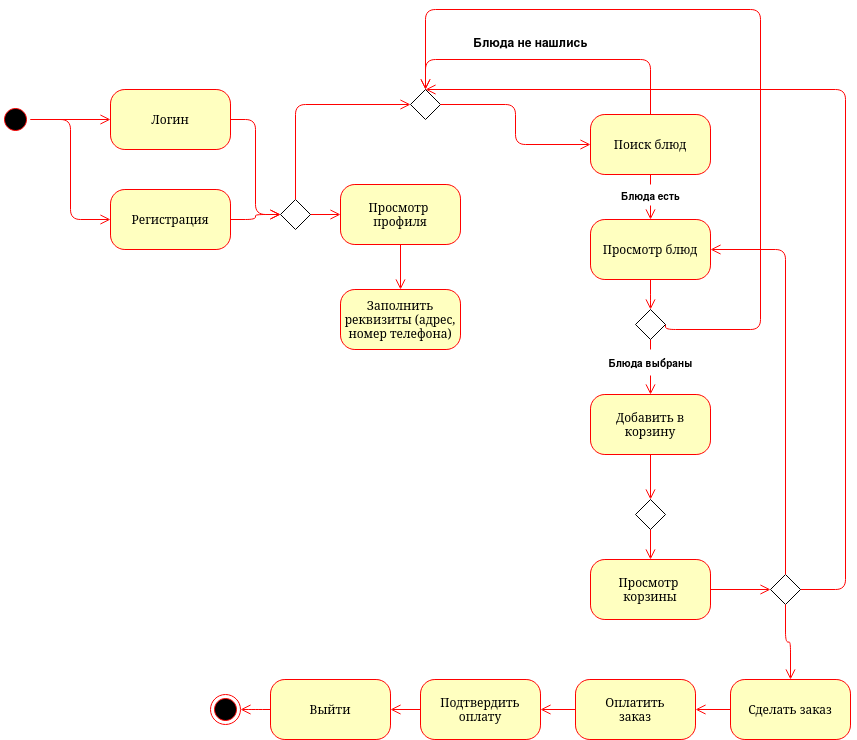

The diagram above was exported from draw.io. Its source (the exported page's mxGraphModel, read from the mxfile embedded in the PNG):
<mxGraphModel dx="1020" dy="1143" grid="1" gridSize="10" guides="1" tooltips="1" connect="1" arrows="1" fold="1" page="1" pageScale="1" pageWidth="1100" pageHeight="850" background="none" math="0" shadow="0">
  <root>
    <mxCell id="0" />
    <mxCell id="1" parent="0" />
    <mxCell id="382b91b5511bd0f7-1" value="" style="ellipse;html=1;shape=startState;fillColor=#000000;strokeColor=#ff0000;rounded=1;shadow=0;comic=0;labelBackgroundColor=none;fontFamily=Verdana;fontSize=12;fontColor=#000000;align=center;direction=south;" parent="1" vertex="1">
      <mxGeometry x="170" y="135" width="30" height="30" as="geometry" />
    </mxCell>
    <mxCell id="382b91b5511bd0f7-5" value="Регистрация" style="rounded=1;whiteSpace=wrap;html=1;arcSize=24;fillColor=#ffffc0;strokeColor=#ff0000;shadow=0;comic=0;labelBackgroundColor=none;fontFamily=Verdana;fontSize=12;fontColor=#000000;align=center;" parent="1" vertex="1">
      <mxGeometry x="280" y="220" width="120" height="60" as="geometry" />
    </mxCell>
    <mxCell id="382b91b5511bd0f7-6" value="Логин" style="rounded=1;whiteSpace=wrap;html=1;arcSize=24;fillColor=#ffffc0;strokeColor=#ff0000;shadow=0;comic=0;labelBackgroundColor=none;fontFamily=Verdana;fontSize=12;fontColor=#000000;align=center;" parent="1" vertex="1">
      <mxGeometry x="280" y="120" width="120" height="60" as="geometry" />
    </mxCell>
    <mxCell id="3cde6dad864a17aa-3" style="edgeStyle=orthogonalEdgeStyle;html=1;labelBackgroundColor=none;endArrow=open;endSize=8;strokeColor=#ff0000;fontFamily=Verdana;fontSize=12;align=left;entryX=0.5;entryY=0;entryDx=0;entryDy=0;exitX=1;exitY=0.5;exitDx=0;exitDy=0;" parent="1" source="PaydA0Tg0tzG1Le85C62-20" target="PaydA0Tg0tzG1Le85C62-6" edge="1">
      <mxGeometry relative="1" as="geometry">
        <mxPoint x="910" y="400" as="sourcePoint" />
        <mxPoint x="600" y="150" as="targetPoint" />
        <Array as="points">
          <mxPoint x="835" y="360" />
          <mxPoint x="930" y="360" />
          <mxPoint x="930" y="40" />
          <mxPoint x="595" y="40" />
        </Array>
      </mxGeometry>
    </mxCell>
    <mxCell id="382b91b5511bd0f7-7" value="&lt;div&gt;Просмотр&amp;nbsp;&lt;/div&gt;&lt;div&gt;профиля&lt;/div&gt;" style="rounded=1;whiteSpace=wrap;html=1;arcSize=24;fillColor=#ffffc0;strokeColor=#ff0000;shadow=0;comic=0;labelBackgroundColor=none;fontFamily=Verdana;fontSize=12;fontColor=#000000;align=center;" parent="1" vertex="1">
      <mxGeometry x="510" y="215" width="120" height="60" as="geometry" />
    </mxCell>
    <mxCell id="3cde6dad864a17aa-13" style="edgeStyle=elbowEdgeStyle;html=1;exitX=0.5;exitY=1;labelBackgroundColor=none;endArrow=open;endSize=8;strokeColor=#ff0000;fontFamily=Verdana;fontSize=12;align=left;exitDx=0;exitDy=0;entryX=0.5;entryY=0;entryDx=0;entryDy=0;" parent="1" source="382b91b5511bd0f7-10" target="382b91b5511bd0f7-9" edge="1">
      <mxGeometry relative="1" as="geometry">
        <mxPoint x="860" y="258" as="targetPoint" />
      </mxGeometry>
    </mxCell>
    <mxCell id="382b91b5511bd0f7-9" value="Просмотр блюд" style="rounded=1;whiteSpace=wrap;html=1;arcSize=24;fillColor=#ffffc0;strokeColor=#ff0000;shadow=0;comic=0;labelBackgroundColor=none;fontFamily=Verdana;fontSize=12;fontColor=#000000;align=center;" parent="1" vertex="1">
      <mxGeometry x="760" y="250" width="120" height="60" as="geometry" />
    </mxCell>
    <mxCell id="3cde6dad864a17aa-5" style="edgeStyle=elbowEdgeStyle;html=1;labelBackgroundColor=none;endArrow=open;endSize=8;strokeColor=#ff0000;fontFamily=Verdana;fontSize=12;align=left;entryX=0.5;entryY=0;entryDx=0;entryDy=0;exitX=0.5;exitY=1;exitDx=0;exitDy=0;" parent="1" source="PaydA0Tg0tzG1Le85C62-20" target="PaydA0Tg0tzG1Le85C62-19" edge="1">
      <mxGeometry relative="1" as="geometry">
        <mxPoint x="820" y="495" as="sourcePoint" />
      </mxGeometry>
    </mxCell>
    <mxCell id="2a3bc250acf0617d-9" style="edgeStyle=orthogonalEdgeStyle;html=1;labelBackgroundColor=none;endArrow=open;endSize=8;strokeColor=#ff0000;fontFamily=Verdana;fontSize=12;align=left;" parent="1" source="382b91b5511bd0f7-1" target="382b91b5511bd0f7-6" edge="1">
      <mxGeometry relative="1" as="geometry" />
    </mxCell>
    <mxCell id="2a3bc250acf0617d-12" style="edgeStyle=orthogonalEdgeStyle;html=1;entryX=0;entryY=0.5;labelBackgroundColor=none;endArrow=open;endSize=8;strokeColor=#ff0000;fontFamily=Verdana;fontSize=12;align=left;entryDx=0;entryDy=0;" parent="1" source="382b91b5511bd0f7-1" target="382b91b5511bd0f7-5" edge="1">
      <mxGeometry relative="1" as="geometry">
        <Array as="points">
          <mxPoint x="240" y="150" />
          <mxPoint x="240" y="250" />
        </Array>
      </mxGeometry>
    </mxCell>
    <mxCell id="2a3bc250acf0617d-13" style="edgeStyle=orthogonalEdgeStyle;html=1;exitX=1;exitY=0.5;labelBackgroundColor=none;endArrow=open;endSize=8;strokeColor=#ff0000;fontFamily=Verdana;fontSize=12;align=left;entryX=0;entryY=0.5;entryDx=0;entryDy=0;" parent="1" source="PaydA0Tg0tzG1Le85C62-3" target="382b91b5511bd0f7-7" edge="1">
      <mxGeometry relative="1" as="geometry">
        <mxPoint x="430" y="230" as="targetPoint" />
      </mxGeometry>
    </mxCell>
    <mxCell id="2a3bc250acf0617d-14" style="edgeStyle=orthogonalEdgeStyle;html=1;exitX=0.5;exitY=0;entryX=1;entryY=0.75;labelBackgroundColor=none;endArrow=open;endSize=8;strokeColor=#ff0000;fontFamily=Verdana;fontSize=12;align=left;" parent="1" source="382b91b5511bd0f7-10" edge="1">
      <mxGeometry relative="1" as="geometry">
        <mxPoint x="810" y="229.9999999999999" as="sourcePoint" />
        <mxPoint x="860" y="179.9999999999999" as="targetPoint" />
        <Array as="points">
          <mxPoint x="810" y="200" />
          <mxPoint x="870" y="200" />
          <mxPoint x="870" y="180" />
        </Array>
      </mxGeometry>
    </mxCell>
    <mxCell id="2a3bc250acf0617d-15" style="edgeStyle=orthogonalEdgeStyle;html=1;entryX=0.5;entryY=0;labelBackgroundColor=none;endArrow=open;endSize=8;strokeColor=#ff0000;fontFamily=Verdana;fontSize=12;align=left;entryDx=0;entryDy=0;exitX=0.5;exitY=0;exitDx=0;exitDy=0;" parent="1" source="382b91b5511bd0f7-10" target="PaydA0Tg0tzG1Le85C62-6" edge="1">
      <mxGeometry relative="1" as="geometry">
        <mxPoint x="790" y="80" as="sourcePoint" />
        <mxPoint x="460" y="229.9999999999999" as="targetPoint" />
        <Array as="points">
          <mxPoint x="820" y="90" />
          <mxPoint x="595" y="90" />
        </Array>
      </mxGeometry>
    </mxCell>
    <mxCell id="3cde6dad864a17aa-6" style="edgeStyle=elbowEdgeStyle;html=1;labelBackgroundColor=none;endArrow=open;endSize=8;strokeColor=#ff0000;fontFamily=Verdana;fontSize=12;align=left;exitX=1;exitY=0.5;exitDx=0;exitDy=0;entryX=0.5;entryY=0;entryDx=0;entryDy=0;" parent="1" source="PaydA0Tg0tzG1Le85C62-28" target="PaydA0Tg0tzG1Le85C62-6" edge="1">
      <mxGeometry relative="1" as="geometry">
        <mxPoint x="975" y="610" as="sourcePoint" />
        <mxPoint x="630" y="60" as="targetPoint" />
        <Array as="points">
          <mxPoint x="1015" y="360" />
        </Array>
      </mxGeometry>
    </mxCell>
    <mxCell id="3cde6dad864a17aa-7" style="edgeStyle=elbowEdgeStyle;html=1;labelBackgroundColor=none;endArrow=open;endSize=8;strokeColor=#ff0000;fontFamily=Verdana;fontSize=12;align=left;entryX=1;entryY=0.5;entryDx=0;entryDy=0;exitX=0;exitY=0.5;exitDx=0;exitDy=0;" parent="1" source="PaydA0Tg0tzG1Le85C62-34" target="PaydA0Tg0tzG1Le85C62-36" edge="1">
      <mxGeometry relative="1" as="geometry">
        <mxPoint x="320" y="485" as="sourcePoint" />
        <mxPoint x="360" y="370" as="targetPoint" />
      </mxGeometry>
    </mxCell>
    <mxCell id="3cde6dad864a17aa-8" style="edgeStyle=elbowEdgeStyle;html=1;labelBackgroundColor=none;endArrow=open;endSize=8;strokeColor=#ff0000;fontFamily=Verdana;fontSize=12;align=left;exitX=0.5;exitY=1;exitDx=0;exitDy=0;entryX=0.5;entryY=0;entryDx=0;entryDy=0;" parent="1" source="382b91b5511bd0f7-7" target="PaydA0Tg0tzG1Le85C62-16" edge="1">
      <mxGeometry relative="1" as="geometry">
        <mxPoint x="350" y="515" as="sourcePoint" />
        <mxPoint x="269.41176470588243" y="495" as="targetPoint" />
      </mxGeometry>
    </mxCell>
    <mxCell id="PaydA0Tg0tzG1Le85C62-4" value="" style="edgeStyle=orthogonalEdgeStyle;html=1;labelBackgroundColor=none;endArrow=open;endSize=8;strokeColor=#ff0000;fontFamily=Verdana;fontSize=12;align=left;entryX=0;entryY=0.5;entryDx=0;entryDy=0;" edge="1" parent="1" source="382b91b5511bd0f7-6" target="PaydA0Tg0tzG1Le85C62-3">
      <mxGeometry relative="1" as="geometry">
        <Array as="points" />
        <mxPoint x="400" y="150" as="sourcePoint" />
        <mxPoint x="530" y="240" as="targetPoint" />
      </mxGeometry>
    </mxCell>
    <mxCell id="PaydA0Tg0tzG1Le85C62-5" value="" style="edgeStyle=orthogonalEdgeStyle;html=1;exitX=1;exitY=0.5;labelBackgroundColor=none;endArrow=open;endSize=8;strokeColor=#ff0000;fontFamily=Verdana;fontSize=12;align=left;entryX=0;entryY=0.5;entryDx=0;entryDy=0;" edge="1" parent="1" source="382b91b5511bd0f7-5" target="PaydA0Tg0tzG1Le85C62-3">
      <mxGeometry relative="1" as="geometry">
        <mxPoint x="400" y="250" as="sourcePoint" />
        <mxPoint x="530" y="240" as="targetPoint" />
      </mxGeometry>
    </mxCell>
    <mxCell id="PaydA0Tg0tzG1Le85C62-3" value="" style="rhombus;whiteSpace=wrap;html=1;" vertex="1" parent="1">
      <mxGeometry x="450" y="230" width="30" height="30" as="geometry" />
    </mxCell>
    <mxCell id="PaydA0Tg0tzG1Le85C62-6" value="" style="rhombus;whiteSpace=wrap;html=1;" vertex="1" parent="1">
      <mxGeometry x="580" y="120" width="30" height="30" as="geometry" />
    </mxCell>
    <mxCell id="PaydA0Tg0tzG1Le85C62-10" style="edgeStyle=orthogonalEdgeStyle;html=1;exitX=0.5;exitY=0;entryX=0;entryY=0.5;labelBackgroundColor=none;endArrow=open;endSize=8;strokeColor=#ff0000;fontFamily=Verdana;fontSize=12;align=left;entryDx=0;entryDy=0;exitDx=0;exitDy=0;" edge="1" parent="1" source="PaydA0Tg0tzG1Le85C62-3" target="PaydA0Tg0tzG1Le85C62-6">
      <mxGeometry relative="1" as="geometry">
        <mxPoint x="640" y="240" as="sourcePoint" />
        <mxPoint x="830" y="320" as="targetPoint" />
      </mxGeometry>
    </mxCell>
    <mxCell id="PaydA0Tg0tzG1Le85C62-11" style="edgeStyle=orthogonalEdgeStyle;html=1;exitX=1;exitY=0.5;entryX=0;entryY=0.5;labelBackgroundColor=none;endArrow=open;endSize=8;strokeColor=#ff0000;fontFamily=Verdana;fontSize=12;align=left;exitDx=0;exitDy=0;entryDx=0;entryDy=0;" edge="1" parent="1" source="PaydA0Tg0tzG1Le85C62-6" target="382b91b5511bd0f7-10">
      <mxGeometry relative="1" as="geometry">
        <mxPoint x="690" y="165" as="sourcePoint" />
        <mxPoint x="880" y="245" as="targetPoint" />
      </mxGeometry>
    </mxCell>
    <mxCell id="PaydA0Tg0tzG1Le85C62-13" value="" style="edgeStyle=orthogonalEdgeStyle;html=1;entryX=0.5;entryY=0;labelBackgroundColor=none;endArrow=open;endSize=8;strokeColor=#ff0000;fontFamily=Verdana;fontSize=12;align=left;entryDx=0;entryDy=0;exitX=0.5;exitY=1;exitDx=0;exitDy=0;" edge="1" parent="1" source="PaydA0Tg0tzG1Le85C62-24" target="PaydA0Tg0tzG1Le85C62-18">
      <mxGeometry relative="1" as="geometry">
        <mxPoint x="740" y="570" as="sourcePoint" />
        <mxPoint x="660" y="440.0000000000001" as="targetPoint" />
      </mxGeometry>
    </mxCell>
    <mxCell id="382b91b5511bd0f7-10" value="Поиск блюд" style="rounded=1;whiteSpace=wrap;html=1;arcSize=24;fillColor=#ffffc0;strokeColor=#ff0000;shadow=0;comic=0;labelBackgroundColor=none;fontFamily=Verdana;fontSize=12;fontColor=#000000;align=center;" parent="1" vertex="1">
      <mxGeometry x="760" y="145" width="120" height="60" as="geometry" />
    </mxCell>
    <mxCell id="PaydA0Tg0tzG1Le85C62-14" value="&lt;div&gt;&lt;font style=&quot;font-size: 10px;&quot;&gt;Блюда есть&lt;/font&gt;&lt;br&gt;&lt;/div&gt;" style="text;align=center;fontStyle=1;verticalAlign=middle;spacingLeft=3;spacingRight=3;strokeColor=none;rotatable=0;points=[[0,0.5],[1,0.5]];portConstraint=eastwest;html=1;fillColor=#FFFFFF;" vertex="1" parent="1">
      <mxGeometry x="795" y="215" width="50" height="21" as="geometry" />
    </mxCell>
    <mxCell id="PaydA0Tg0tzG1Le85C62-15" value="Блюда не нашлись" style="text;align=center;fontStyle=1;verticalAlign=middle;spacingLeft=3;spacingRight=3;strokeColor=none;rotatable=0;points=[[0,0.5],[1,0.5]];portConstraint=eastwest;html=1;" vertex="1" parent="1">
      <mxGeometry x="660" y="60" width="80" height="26" as="geometry" />
    </mxCell>
    <mxCell id="PaydA0Tg0tzG1Le85C62-16" value="&lt;div&gt;Заполнить &lt;br&gt;&lt;/div&gt;&lt;div&gt;реквизиты (адрес, номер телефона)&lt;br&gt;&lt;/div&gt;" style="rounded=1;whiteSpace=wrap;html=1;arcSize=24;fillColor=#ffffc0;strokeColor=#ff0000;shadow=0;comic=0;labelBackgroundColor=none;fontFamily=Verdana;fontSize=12;fontColor=#000000;align=center;" vertex="1" parent="1">
      <mxGeometry x="510" y="320" width="120" height="60" as="geometry" />
    </mxCell>
    <mxCell id="PaydA0Tg0tzG1Le85C62-17" value="Сделать заказ" style="rounded=1;whiteSpace=wrap;html=1;arcSize=24;fillColor=#ffffc0;strokeColor=#ff0000;shadow=0;comic=0;labelBackgroundColor=none;fontFamily=Verdana;fontSize=12;fontColor=#000000;align=center;" vertex="1" parent="1">
      <mxGeometry x="900" y="710" width="120" height="60" as="geometry" />
    </mxCell>
    <mxCell id="PaydA0Tg0tzG1Le85C62-18" value="&lt;div&gt;Просмотр&amp;nbsp;&lt;/div&gt;&lt;div&gt;корзины&lt;/div&gt;" style="rounded=1;whiteSpace=wrap;html=1;arcSize=24;fillColor=#ffffc0;strokeColor=#ff0000;shadow=0;comic=0;labelBackgroundColor=none;fontFamily=Verdana;fontSize=12;fontColor=#000000;align=center;" vertex="1" parent="1">
      <mxGeometry x="760" y="590" width="120" height="60" as="geometry" />
    </mxCell>
    <mxCell id="PaydA0Tg0tzG1Le85C62-19" value="Добавить в корзину" style="rounded=1;whiteSpace=wrap;html=1;arcSize=24;fillColor=#ffffc0;strokeColor=#ff0000;shadow=0;comic=0;labelBackgroundColor=none;fontFamily=Verdana;fontSize=12;fontColor=#000000;align=center;" vertex="1" parent="1">
      <mxGeometry x="760" y="425" width="120" height="60" as="geometry" />
    </mxCell>
    <mxCell id="PaydA0Tg0tzG1Le85C62-21" value="" style="edgeStyle=elbowEdgeStyle;html=1;labelBackgroundColor=none;endArrow=open;endSize=8;strokeColor=#ff0000;fontFamily=Verdana;fontSize=12;align=left;entryX=0.5;entryY=0;entryDx=0;entryDy=0;exitX=0.5;exitY=1;exitDx=0;exitDy=0;" edge="1" parent="1" source="382b91b5511bd0f7-9" target="PaydA0Tg0tzG1Le85C62-20">
      <mxGeometry relative="1" as="geometry">
        <mxPoint x="820" y="300" as="sourcePoint" />
        <mxPoint x="820" y="425" as="targetPoint" />
      </mxGeometry>
    </mxCell>
    <mxCell id="PaydA0Tg0tzG1Le85C62-20" value="" style="rhombus;whiteSpace=wrap;html=1;" vertex="1" parent="1">
      <mxGeometry x="805" y="340" width="30" height="30" as="geometry" />
    </mxCell>
    <mxCell id="PaydA0Tg0tzG1Le85C62-23" value="&lt;font style=&quot;font-size: 10px;&quot;&gt;Блюда выбраны&lt;/font&gt;" style="text;align=center;fontStyle=1;verticalAlign=middle;spacingLeft=3;spacingRight=3;strokeColor=none;rotatable=0;points=[[0,0.5],[1,0.5]];portConstraint=eastwest;html=1;shadow=0;fillColor=#FFFFFF;" vertex="1" parent="1">
      <mxGeometry x="770" y="380" width="100" height="26" as="geometry" />
    </mxCell>
    <mxCell id="PaydA0Tg0tzG1Le85C62-27" value="" style="edgeStyle=orthogonalEdgeStyle;html=1;entryX=0.5;entryY=0;labelBackgroundColor=none;endArrow=open;endSize=8;strokeColor=#ff0000;fontFamily=Verdana;fontSize=12;align=left;entryDx=0;entryDy=0;exitX=0.5;exitY=1;exitDx=0;exitDy=0;" edge="1" parent="1" source="PaydA0Tg0tzG1Le85C62-19" target="PaydA0Tg0tzG1Le85C62-24">
      <mxGeometry relative="1" as="geometry">
        <mxPoint x="820" y="485" as="sourcePoint" />
        <mxPoint x="820" y="620" as="targetPoint" />
      </mxGeometry>
    </mxCell>
    <mxCell id="PaydA0Tg0tzG1Le85C62-24" value="" style="rhombus;whiteSpace=wrap;html=1;" vertex="1" parent="1">
      <mxGeometry x="805" y="530" width="30" height="30" as="geometry" />
    </mxCell>
    <mxCell id="PaydA0Tg0tzG1Le85C62-28" value="" style="rhombus;whiteSpace=wrap;html=1;" vertex="1" parent="1">
      <mxGeometry x="940" y="605" width="30" height="30" as="geometry" />
    </mxCell>
    <mxCell id="PaydA0Tg0tzG1Le85C62-29" value="" style="edgeStyle=orthogonalEdgeStyle;html=1;labelBackgroundColor=none;endArrow=open;endSize=8;strokeColor=#ff0000;fontFamily=Verdana;fontSize=12;align=left;exitX=0.5;exitY=1;exitDx=0;exitDy=0;" edge="1" parent="1" source="PaydA0Tg0tzG1Le85C62-28" target="PaydA0Tg0tzG1Le85C62-17">
      <mxGeometry relative="1" as="geometry">
        <mxPoint x="629.17" y="480" as="sourcePoint" />
        <mxPoint x="629.17" y="540" as="targetPoint" />
      </mxGeometry>
    </mxCell>
    <mxCell id="PaydA0Tg0tzG1Le85C62-30" value="" style="edgeStyle=orthogonalEdgeStyle;html=1;entryX=0;entryY=0.5;labelBackgroundColor=none;endArrow=open;endSize=8;strokeColor=#ff0000;fontFamily=Verdana;fontSize=12;align=left;entryDx=0;entryDy=0;exitX=1;exitY=0.5;exitDx=0;exitDy=0;" edge="1" parent="1" source="PaydA0Tg0tzG1Le85C62-18" target="PaydA0Tg0tzG1Le85C62-28">
      <mxGeometry relative="1" as="geometry">
        <mxPoint x="670" y="450" as="sourcePoint" />
        <mxPoint x="670" y="510" as="targetPoint" />
      </mxGeometry>
    </mxCell>
    <mxCell id="PaydA0Tg0tzG1Le85C62-31" value="" style="edgeStyle=orthogonalEdgeStyle;html=1;entryX=1;entryY=0.5;labelBackgroundColor=none;endArrow=open;endSize=8;strokeColor=#ff0000;fontFamily=Verdana;fontSize=12;align=left;entryDx=0;entryDy=0;exitX=0.5;exitY=0;exitDx=0;exitDy=0;" edge="1" parent="1" source="PaydA0Tg0tzG1Le85C62-28" target="382b91b5511bd0f7-9">
      <mxGeometry relative="1" as="geometry">
        <mxPoint x="610" y="560" as="sourcePoint" />
        <mxPoint x="610" y="620" as="targetPoint" />
      </mxGeometry>
    </mxCell>
    <mxCell id="PaydA0Tg0tzG1Le85C62-32" value="&lt;div&gt;Оплатить&lt;/div&gt;&lt;div&gt;заказ&lt;br&gt;&lt;/div&gt;" style="rounded=1;whiteSpace=wrap;html=1;arcSize=24;fillColor=#ffffc0;strokeColor=#ff0000;shadow=0;comic=0;labelBackgroundColor=none;fontFamily=Verdana;fontSize=12;fontColor=#000000;align=center;" vertex="1" parent="1">
      <mxGeometry x="745" y="710" width="120" height="60" as="geometry" />
    </mxCell>
    <mxCell id="PaydA0Tg0tzG1Le85C62-34" value="Выйти" style="rounded=1;whiteSpace=wrap;html=1;arcSize=24;fillColor=#ffffc0;strokeColor=#ff0000;shadow=0;comic=0;labelBackgroundColor=none;fontFamily=Verdana;fontSize=12;fontColor=#000000;align=center;" vertex="1" parent="1">
      <mxGeometry x="440" y="710" width="120" height="60" as="geometry" />
    </mxCell>
    <mxCell id="PaydA0Tg0tzG1Le85C62-36" value="" style="ellipse;html=1;shape=endState;fillColor=#000000;strokeColor=#ff0000;align=center;verticalAlign=middle;spacingLeft=3;spacingRight=3;fontFamily=Helvetica;fontSize=12;fontColor=default;fontStyle=1;" vertex="1" parent="1">
      <mxGeometry x="380" y="725" width="30" height="30" as="geometry" />
    </mxCell>
    <mxCell id="PaydA0Tg0tzG1Le85C62-38" value="" style="edgeStyle=orthogonalEdgeStyle;html=1;labelBackgroundColor=none;endArrow=open;endSize=8;strokeColor=#ff0000;fontFamily=Verdana;fontSize=12;align=left;exitX=0;exitY=0.5;exitDx=0;exitDy=0;entryX=1;entryY=0.5;entryDx=0;entryDy=0;" edge="1" parent="1" source="PaydA0Tg0tzG1Le85C62-17" target="PaydA0Tg0tzG1Le85C62-32">
      <mxGeometry relative="1" as="geometry">
        <mxPoint x="965" y="645" as="sourcePoint" />
        <mxPoint x="970" y="720" as="targetPoint" />
      </mxGeometry>
    </mxCell>
    <mxCell id="PaydA0Tg0tzG1Le85C62-39" value="" style="edgeStyle=orthogonalEdgeStyle;html=1;labelBackgroundColor=none;endArrow=open;endSize=8;strokeColor=#ff0000;fontFamily=Verdana;fontSize=12;align=left;exitX=0;exitY=0.5;exitDx=0;exitDy=0;entryX=1;entryY=0.5;entryDx=0;entryDy=0;" edge="1" parent="1" source="PaydA0Tg0tzG1Le85C62-35" target="PaydA0Tg0tzG1Le85C62-34">
      <mxGeometry relative="1" as="geometry">
        <mxPoint x="975" y="655" as="sourcePoint" />
        <mxPoint x="980" y="730" as="targetPoint" />
      </mxGeometry>
    </mxCell>
    <mxCell id="PaydA0Tg0tzG1Le85C62-40" value="" style="edgeStyle=orthogonalEdgeStyle;html=1;labelBackgroundColor=none;endArrow=open;endSize=8;strokeColor=#ff0000;fontFamily=Verdana;fontSize=12;align=left;exitX=0;exitY=0.5;exitDx=0;exitDy=0;entryX=1;entryY=0.5;entryDx=0;entryDy=0;" edge="1" parent="1" source="PaydA0Tg0tzG1Le85C62-32" target="PaydA0Tg0tzG1Le85C62-35">
      <mxGeometry relative="1" as="geometry">
        <mxPoint x="745" y="740" as="sourcePoint" />
        <mxPoint x="560" y="740" as="targetPoint" />
      </mxGeometry>
    </mxCell>
    <mxCell id="PaydA0Tg0tzG1Le85C62-35" value="Подтвердить оплату" style="rounded=1;whiteSpace=wrap;html=1;arcSize=24;fillColor=#ffffc0;strokeColor=#ff0000;shadow=0;comic=0;labelBackgroundColor=none;fontFamily=Verdana;fontSize=12;fontColor=#000000;align=center;" vertex="1" parent="1">
      <mxGeometry x="590" y="710" width="120" height="60" as="geometry" />
    </mxCell>
  </root>
</mxGraphModel>